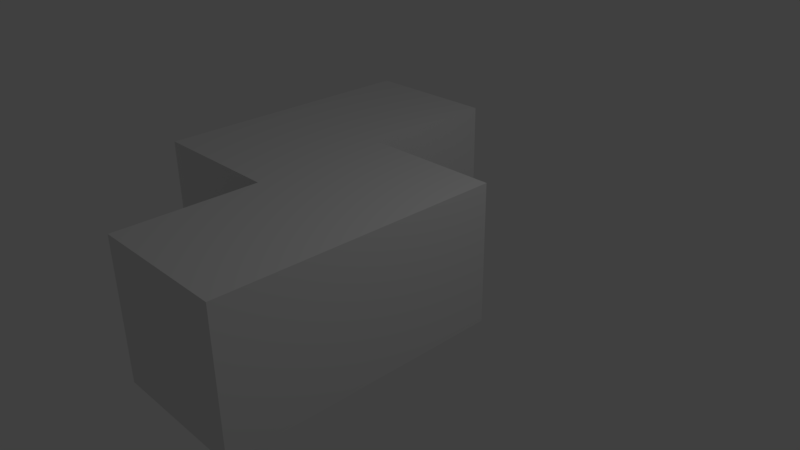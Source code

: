 # Source: Tetro_2.blend  (saved by Blender 2.77.0; exported with 4.5.12 LTS)
import bpy
from mathutils import Matrix  # noqa: F401  (used for matrix-valued properties, if any)

bpy.ops.wm.read_factory_settings(use_empty=True)
scene = bpy.context.scene
scene.name = 'Scene'

# ---- collections
col_collection_1 = bpy.data.collections.new('Collection 1'); scene.collection.children.link(col_collection_1)

# ---- materials (node trees are filled in below, after node groups)
mat_material_001 = bpy.data.materials.new('Material.001')
mat_material_001.alpha_threshold = 0.0
mat_material_001.use_transparent_shadow = False
mat_material_001.roughness = 0.5
mat_material_001.line_color = (0.0, 0.0, 0.0, 1.0)
mat_material = bpy.data.materials.new('Material')
mat_material.alpha_threshold = 0.0
mat_material.use_transparent_shadow = False
mat_material.roughness = 0.5
mat_material.line_color = (0.0, 0.0, 0.0, 1.0)
mat_material_002 = bpy.data.materials.new('Material.002')
mat_material_002.alpha_threshold = 0.0
mat_material_002.use_transparent_shadow = False
mat_material_002.roughness = 0.5
mat_material_002.line_color = (0.0, 0.0, 0.0, 1.0)
mat_material_003 = bpy.data.materials.new('Material.003')
mat_material_003.alpha_threshold = 0.0
mat_material_003.use_transparent_shadow = False
mat_material_003.roughness = 0.5
mat_material_003.line_color = (0.0, 0.0, 0.0, 1.0)

# ---- material node trees

# ---- world
world_world = bpy.data.worlds.new('World'); scene.world = world_world
world_world.color = (0.05088, 0.05088, 0.05088)
world_world.use_sun_shadow = False
world_world.sun_shadow_jitter_overblur = 0.0
world_world.cycles.sampling_method = 'MANUAL'

# ---- cameras
cam_camera = bpy.data.cameras.new('Camera')
cam_camera.clip_end = 100.0
cam_camera.lens = 35.0
cam_camera.sensor_width = 32.0
cam_camera.sensor_height = 18.0
cam_camera.ortho_scale = 7.314
cam_camera.dof.focus_distance = 0.0
cam_camera.dof.aperture_fstop = 128.0

# ---- lights
light_lamp = bpy.data.lights.new('Lamp', 'POINT')
light_lamp.transmission_factor = 0.0
light_lamp.cutoff_distance = 30.0
light_lamp.energy = 100.0
light_lamp.shadow_buffer_clip_start = 1.001
light_lamp.shadow_soft_size = 0.1
light_lamp.shadow_maximum_resolution = 0.006
light_lamp.use_absolute_resolution = True

# ---- meshes
me_cube_001 = bpy.data.meshes.new('Cube.001')
me_cube_001.from_pydata([(3.0, -3.0, -1.0), (3.0, -5.0, -1.0), (1.0, -5.0, -1.0), (1.0, -3.0, -1.0), (3.0, -3.0, 1.0), (3.0, -5.0, 1.0), (1.0, -5.0, 1.0), (1.0, -3.0, 1.0), (1.0, 1.0, -1.0), (1.0, -1.0, -1.0), (-1.0, -1.0, -1.0), (-1.0, 1.0, -1.0), (1.0, 1.0, 1.0), (1.0, -1.0, 1.0), (-1.0, -1.0, 1.0), (-1.0, 1.0, 1.0), (3.0, -1.0, -1.0), (3.0, -3.0, -1.0), (1.0, -3.0, -1.0), (1.0, -1.0, -1.0), (3.0, -1.0, 1.0), (3.0, -3.0, 1.0), (1.0, -3.0, 1.0), (1.0, -1.0, 1.0), (1.0, -1.0, -1.0), (1.0, -3.0, -1.0), (-1.0, -3.0, -1.0), (-1.0, -1.0, -1.0), (1.0, -1.0, 1.0), (1.0, -3.0, 1.0), (-1.0, -3.0, 1.0), (-1.0, -1.0, 1.0)], [], [(0, 1, 2, 3), (4, 7, 6, 5), (0, 4, 5, 1), (1, 5, 6, 2), (2, 6, 7, 3), (4, 0, 3, 7), (8, 9, 10, 11), (12, 15, 14, 13), (8, 12, 13, 9), (9, 13, 14, 10), (10, 14, 15, 11), (12, 8, 11, 15), (16, 17, 18, 19), (20, 23, 22, 21), (16, 20, 21, 17), (17, 21, 22, 18), (18, 22, 23, 19), (20, 16, 19, 23), (24, 25, 26, 27), (28, 31, 30, 29), (24, 28, 29, 25), (25, 29, 30, 26), (26, 30, 31, 27), (28, 24, 27, 31)])
me_cube_001.polygons.foreach_set('material_index', [1, 1, 1, 1, 1, 1, 0, 0, 0, 0, 0, 0, 2, 2, 2, 2, 2, 2, 3, 3, 3, 3, 3, 3])
me_cube_001.materials.append(mat_material_001)
me_cube_001.materials.append(mat_material)
me_cube_001.materials.append(mat_material_002)
me_cube_001.materials.append(mat_material_003)
me_cube_001.use_remesh_preserve_volume = False
me_cube_001.use_remesh_preserve_attributes = False
me_cube_001.use_mirror_vertex_groups = False
me_cube_001.update()

# ---- objects
ob_lamp = bpy.data.objects.new('Lamp', light_lamp)
ob_camera = bpy.data.objects.new('Camera', cam_camera)
ob_cube_001 = bpy.data.objects.new('Cube.001', me_cube_001)

# ---- transforms, parenting, visibility, modifiers, constraints
ob_lamp.location = (4.076, 1.005, 5.904)
ob_lamp.rotation_euler = (0.6503, 0.05522, 1.866)
ob_lamp.lock_rotations_4d = False
ob_lamp.empty_display_type = 'ARROWS'
ob_lamp.color = (0.0, 0.0, 0.0, 0.0)
ob_lamp.lineart.crease_threshold = 0.0
ob_camera.location = (7.481, -6.508, 5.344)
ob_camera.rotation_euler = (1.109, 0.01082, 0.8149)
ob_camera.lock_rotations_4d = False
ob_camera.empty_display_type = 'ARROWS'
ob_camera.color = (0.0, 0.0, 0.0, 0.0)
ob_camera.display_type = 'WIRE'
ob_camera.lineart.crease_threshold = 0.0
ob_cube_001.location = (-2.0, 2.0, 0.0)
ob_cube_001.lock_rotations_4d = False
ob_cube_001.empty_display_type = 'ARROWS'
ob_cube_001.lineart.crease_threshold = 0.0

# ---- collection membership
col_collection_1.objects.link(ob_lamp)
col_collection_1.objects.link(ob_camera)
col_collection_1.objects.link(ob_cube_001)

# ---- scene / render settings (as saved in the file)
scene.camera = ob_camera
scene.frame_start = 1; scene.frame_end = 250; scene.frame_set(1)
scene.render.engine = 'BLENDER_EEVEE_NEXT'
scene.render.resolution_percentage = 50
scene.render.dither_intensity = 0.0
scene.cycles.use_denoising = False
scene.cycles.samples = 128
scene.cycles.sampling_pattern = 'TABULATED_SOBOL'
scene.cycles.light_sampling_threshold = 0.0
scene.cycles.use_adaptive_sampling = False
scene.cycles.use_light_tree = False
scene.cycles.blur_glossy = 0.0
scene.cycles.sample_clamp_indirect = 0.0
scene.view_settings.view_transform = 'Standard'
bpy.context.view_layer.update()
